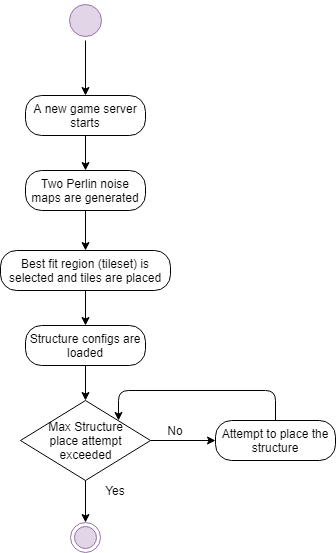

The diagram above was exported from draw.io. Its source (the exported page's mxGraphModel, read from the mxfile embedded in the PNG):
<mxGraphModel dx="1860" dy="533" grid="1" gridSize="10" guides="1" tooltips="1" connect="1" arrows="1" fold="1" page="1" pageScale="1" pageWidth="850" pageHeight="1100" math="0" shadow="0">
  <root>
    <mxCell id="0" />
    <mxCell id="1" parent="0" />
    <mxCell id="XHQHjnWhvB7pTfyGb5hr-1" value="A new game server starts" style="rounded=1;whiteSpace=wrap;html=1;arcSize=40;" parent="1" vertex="1">
      <mxGeometry x="-350" y="285" width="120" height="40" as="geometry" />
    </mxCell>
    <mxCell id="XHQHjnWhvB7pTfyGb5hr-2" value="" style="ellipse;html=1;shape=startState;fillColor=#e1d5e7;strokeColor=#9673a6;" parent="1" vertex="1">
      <mxGeometry x="-310" y="190" width="40" height="40" as="geometry" />
    </mxCell>
    <mxCell id="XHQHjnWhvB7pTfyGb5hr-3" value="Two Perlin noise maps are generated" style="rounded=1;whiteSpace=wrap;html=1;arcSize=40;" parent="1" vertex="1">
      <mxGeometry x="-350" y="360" width="120" height="40" as="geometry" />
    </mxCell>
    <mxCell id="XHQHjnWhvB7pTfyGb5hr-4" value="Best fit region (tileset) is selected and tiles are placed" style="rounded=1;whiteSpace=wrap;html=1;arcSize=40;" parent="1" vertex="1">
      <mxGeometry x="-375" y="440" width="170" height="40" as="geometry" />
    </mxCell>
    <mxCell id="XHQHjnWhvB7pTfyGb5hr-5" value="Max Structure&lt;br&gt;&amp;nbsp;place attempt &lt;br&gt;exceeded" style="rhombus;whiteSpace=wrap;html=1;" parent="1" vertex="1">
      <mxGeometry x="-355" y="590" width="130" height="80" as="geometry" />
    </mxCell>
    <mxCell id="XHQHjnWhvB7pTfyGb5hr-6" value="Structure configs are loaded" style="rounded=1;whiteSpace=wrap;html=1;arcSize=40;" parent="1" vertex="1">
      <mxGeometry x="-350" y="515" width="120" height="40" as="geometry" />
    </mxCell>
    <mxCell id="XHQHjnWhvB7pTfyGb5hr-7" value="Attempt to place the structure" style="rounded=1;whiteSpace=wrap;html=1;arcSize=40;" parent="1" vertex="1">
      <mxGeometry x="-160" y="610" width="120" height="40" as="geometry" />
    </mxCell>
    <mxCell id="XHQHjnWhvB7pTfyGb5hr-8" value="" style="endArrow=classic;html=1;exitX=1;exitY=0.5;exitDx=0;exitDy=0;entryX=0;entryY=0.5;entryDx=0;entryDy=0;" parent="1" source="XHQHjnWhvB7pTfyGb5hr-5" target="XHQHjnWhvB7pTfyGb5hr-7" edge="1">
      <mxGeometry width="50" height="50" relative="1" as="geometry">
        <mxPoint x="-230" y="720" as="sourcePoint" />
        <mxPoint x="-180" y="670" as="targetPoint" />
      </mxGeometry>
    </mxCell>
    <mxCell id="XHQHjnWhvB7pTfyGb5hr-9" value="" style="endArrow=classic;html=1;exitX=0.5;exitY=1;exitDx=0;exitDy=0;entryX=0.5;entryY=0;entryDx=0;entryDy=0;" parent="1" source="XHQHjnWhvB7pTfyGb5hr-6" target="XHQHjnWhvB7pTfyGb5hr-5" edge="1">
      <mxGeometry width="50" height="50" relative="1" as="geometry">
        <mxPoint x="-250" y="620" as="sourcePoint" />
        <mxPoint x="-200" y="570" as="targetPoint" />
      </mxGeometry>
    </mxCell>
    <mxCell id="XHQHjnWhvB7pTfyGb5hr-10" value="" style="endArrow=classic;html=1;exitX=0.5;exitY=0;exitDx=0;exitDy=0;entryX=1;entryY=0;entryDx=0;entryDy=0;" parent="1" source="XHQHjnWhvB7pTfyGb5hr-7" target="XHQHjnWhvB7pTfyGb5hr-5" edge="1">
      <mxGeometry width="50" height="50" relative="1" as="geometry">
        <mxPoint x="-160" y="590" as="sourcePoint" />
        <mxPoint x="-110" y="540" as="targetPoint" />
        <Array as="points">
          <mxPoint x="-100" y="580" />
          <mxPoint x="-257" y="580" />
        </Array>
      </mxGeometry>
    </mxCell>
    <mxCell id="XHQHjnWhvB7pTfyGb5hr-11" value="No" style="text;html=1;strokeColor=none;fillColor=none;align=center;verticalAlign=middle;whiteSpace=wrap;rounded=0;" parent="1" vertex="1">
      <mxGeometry x="-220" y="610" width="40" height="20" as="geometry" />
    </mxCell>
    <mxCell id="XHQHjnWhvB7pTfyGb5hr-13" value="" style="ellipse;html=1;shape=endState;fillColor=#e1d5e7;strokeColor=#9673a6;" parent="1" vertex="1">
      <mxGeometry x="-305" y="711.8285435267858" width="30" height="30" as="geometry" />
    </mxCell>
    <mxCell id="XHQHjnWhvB7pTfyGb5hr-14" value="" style="endArrow=classic;html=1;exitX=0.5;exitY=1;exitDx=0;exitDy=0;entryX=0.5;entryY=0;entryDx=0;entryDy=0;" parent="1" source="XHQHjnWhvB7pTfyGb5hr-5" target="XHQHjnWhvB7pTfyGb5hr-13" edge="1">
      <mxGeometry width="50" height="50" relative="1" as="geometry">
        <mxPoint x="-250" y="730" as="sourcePoint" />
        <mxPoint x="-200" y="680" as="targetPoint" />
      </mxGeometry>
    </mxCell>
    <mxCell id="XHQHjnWhvB7pTfyGb5hr-15" value="" style="endArrow=classic;html=1;entryX=0.5;entryY=0;entryDx=0;entryDy=0;exitX=0.5;exitY=1;exitDx=0;exitDy=0;" parent="1" source="XHQHjnWhvB7pTfyGb5hr-4" target="XHQHjnWhvB7pTfyGb5hr-6" edge="1">
      <mxGeometry width="50" height="50" relative="1" as="geometry">
        <mxPoint x="-270" y="490" as="sourcePoint" />
        <mxPoint x="-140" y="500" as="targetPoint" />
      </mxGeometry>
    </mxCell>
    <mxCell id="XHQHjnWhvB7pTfyGb5hr-16" value="" style="endArrow=classic;html=1;exitX=0.5;exitY=1;exitDx=0;exitDy=0;entryX=0.5;entryY=0;entryDx=0;entryDy=0;" parent="1" source="XHQHjnWhvB7pTfyGb5hr-3" target="XHQHjnWhvB7pTfyGb5hr-4" edge="1">
      <mxGeometry width="50" height="50" relative="1" as="geometry">
        <mxPoint x="-250" y="430" as="sourcePoint" />
        <mxPoint x="-200" y="380" as="targetPoint" />
      </mxGeometry>
    </mxCell>
    <mxCell id="XHQHjnWhvB7pTfyGb5hr-17" value="" style="endArrow=classic;html=1;exitX=0.5;exitY=1;exitDx=0;exitDy=0;entryX=0.5;entryY=0;entryDx=0;entryDy=0;" parent="1" source="XHQHjnWhvB7pTfyGb5hr-1" target="XHQHjnWhvB7pTfyGb5hr-3" edge="1">
      <mxGeometry width="50" height="50" relative="1" as="geometry">
        <mxPoint x="-294" y="340" as="sourcePoint" />
        <mxPoint x="-150" y="290" as="targetPoint" />
      </mxGeometry>
    </mxCell>
    <mxCell id="XHQHjnWhvB7pTfyGb5hr-18" value="" style="endArrow=classic;html=1;exitX=0.5;exitY=1;exitDx=0;exitDy=0;entryX=0.5;entryY=0;entryDx=0;entryDy=0;" parent="1" source="XHQHjnWhvB7pTfyGb5hr-2" target="XHQHjnWhvB7pTfyGb5hr-1" edge="1">
      <mxGeometry width="50" height="50" relative="1" as="geometry">
        <mxPoint x="-260" y="260" as="sourcePoint" />
        <mxPoint x="-210" y="210" as="targetPoint" />
      </mxGeometry>
    </mxCell>
    <mxCell id="XHQHjnWhvB7pTfyGb5hr-19" value="Yes" style="text;html=1;strokeColor=none;fillColor=none;align=center;verticalAlign=middle;whiteSpace=wrap;rounded=0;" parent="1" vertex="1">
      <mxGeometry x="-280" y="670" width="40" height="20" as="geometry" />
    </mxCell>
  </root>
</mxGraphModel>